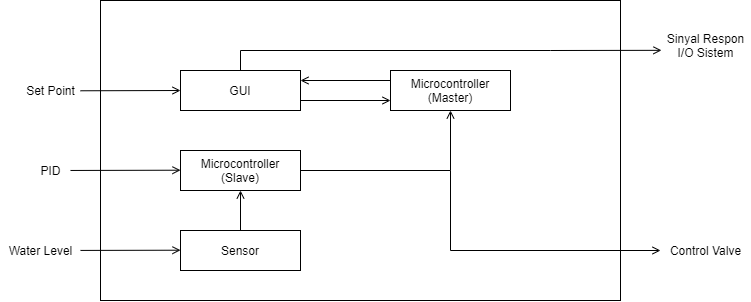

The diagram above was exported from draw.io. Its source (the exported page's mxGraphModel, read from the mxfile embedded in the PNG):
<mxGraphModel dx="1703" dy="487" grid="1" gridSize="10" guides="1" tooltips="1" connect="1" arrows="1" fold="1" page="1" pageScale="1" pageWidth="850" pageHeight="1100" math="0" shadow="0">
  <root>
    <mxCell id="0" />
    <mxCell id="1" parent="0" />
    <mxCell id="88g6A5Ktk33lzkipVMQd-26" value="" style="rounded=0;whiteSpace=wrap;html=1;fillColor=none;" parent="1" vertex="1">
      <mxGeometry x="80" y="90" width="520" height="300" as="geometry" />
    </mxCell>
    <mxCell id="88g6A5Ktk33lzkipVMQd-2" value="Set Point" style="text;html=1;align=center;verticalAlign=middle;resizable=0;points=[];autosize=1;" parent="1" vertex="1">
      <mxGeometry y="170" width="60" height="20" as="geometry" />
    </mxCell>
    <mxCell id="88g6A5Ktk33lzkipVMQd-3" value="PID" style="text;html=1;align=center;verticalAlign=middle;resizable=0;points=[];autosize=1;" parent="1" vertex="1">
      <mxGeometry x="10" y="250" width="40" height="20" as="geometry" />
    </mxCell>
    <mxCell id="88g6A5Ktk33lzkipVMQd-4" value="Water Level" style="text;html=1;align=center;verticalAlign=middle;resizable=0;points=[];autosize=1;" parent="1" vertex="1">
      <mxGeometry x="-20" y="330" width="80" height="20" as="geometry" />
    </mxCell>
    <mxCell id="88g6A5Ktk33lzkipVMQd-11" style="edgeStyle=none;rounded=0;orthogonalLoop=1;jettySize=auto;html=1;exitX=0;exitY=0.5;exitDx=0;exitDy=0;entryX=1;entryY=0.514;entryDx=0;entryDy=0;entryPerimeter=0;startArrow=open;startFill=0;endArrow=none;endFill=0;targetPerimeterSpacing=1;" parent="1" source="88g6A5Ktk33lzkipVMQd-5" target="88g6A5Ktk33lzkipVMQd-2" edge="1">
      <mxGeometry relative="1" as="geometry" />
    </mxCell>
    <mxCell id="88g6A5Ktk33lzkipVMQd-5" value="GUI" style="rounded=0;whiteSpace=wrap;html=1;" parent="1" vertex="1">
      <mxGeometry x="160" y="160" width="120" height="40" as="geometry" />
    </mxCell>
    <mxCell id="88g6A5Ktk33lzkipVMQd-17" style="edgeStyle=none;rounded=0;orthogonalLoop=1;jettySize=auto;html=1;exitX=1;exitY=0.5;exitDx=0;exitDy=0;entryX=0.5;entryY=1;entryDx=0;entryDy=0;startArrow=none;startFill=0;endArrow=open;endFill=0;" parent="1" source="88g6A5Ktk33lzkipVMQd-6" target="88g6A5Ktk33lzkipVMQd-8" edge="1">
      <mxGeometry relative="1" as="geometry">
        <Array as="points">
          <mxPoint x="430" y="260" />
        </Array>
      </mxGeometry>
    </mxCell>
    <mxCell id="88g6A5Ktk33lzkipVMQd-6" value="Microcontroller&lt;br&gt;(Slave)" style="rounded=0;whiteSpace=wrap;html=1;" parent="1" vertex="1">
      <mxGeometry x="160" y="240" width="120" height="40" as="geometry" />
    </mxCell>
    <mxCell id="88g6A5Ktk33lzkipVMQd-18" style="edgeStyle=none;rounded=0;orthogonalLoop=1;jettySize=auto;html=1;exitX=0.5;exitY=0;exitDx=0;exitDy=0;entryX=0.5;entryY=1;entryDx=0;entryDy=0;startArrow=none;startFill=0;endArrow=open;endFill=0;" parent="1" source="88g6A5Ktk33lzkipVMQd-7" target="88g6A5Ktk33lzkipVMQd-6" edge="1">
      <mxGeometry relative="1" as="geometry" />
    </mxCell>
    <mxCell id="88g6A5Ktk33lzkipVMQd-7" value="Sensor" style="rounded=0;whiteSpace=wrap;html=1;" parent="1" vertex="1">
      <mxGeometry x="160" y="320" width="120" height="40" as="geometry" />
    </mxCell>
    <mxCell id="88g6A5Ktk33lzkipVMQd-8" value="Microcontroller&lt;br&gt;(Master)" style="rounded=0;whiteSpace=wrap;html=1;" parent="1" vertex="1">
      <mxGeometry x="370" y="160" width="120" height="40" as="geometry" />
    </mxCell>
    <mxCell id="88g6A5Ktk33lzkipVMQd-13" value="" style="endArrow=none;html=1;entryX=0;entryY=0.25;entryDx=0;entryDy=0;exitX=1;exitY=0.25;exitDx=0;exitDy=0;startArrow=open;startFill=0;" parent="1" target="88g6A5Ktk33lzkipVMQd-8" edge="1" source="88g6A5Ktk33lzkipVMQd-5">
      <mxGeometry width="50" height="50" relative="1" as="geometry">
        <mxPoint x="280" y="180" as="sourcePoint" />
        <mxPoint x="350" y="180" as="targetPoint" />
      </mxGeometry>
    </mxCell>
    <mxCell id="88g6A5Ktk33lzkipVMQd-14" style="edgeStyle=none;rounded=0;orthogonalLoop=1;jettySize=auto;html=1;exitX=0;exitY=0.5;exitDx=0;exitDy=0;startArrow=open;startFill=0;endArrow=none;endFill=0;" parent="1" edge="1" target="88g6A5Ktk33lzkipVMQd-3">
      <mxGeometry relative="1" as="geometry">
        <mxPoint x="160" y="259.71" as="sourcePoint" />
        <mxPoint x="80" y="260" as="targetPoint" />
      </mxGeometry>
    </mxCell>
    <mxCell id="88g6A5Ktk33lzkipVMQd-15" style="edgeStyle=none;rounded=0;orthogonalLoop=1;jettySize=auto;html=1;exitX=0;exitY=0.5;exitDx=0;exitDy=0;startArrow=open;startFill=0;endArrow=none;endFill=0;" parent="1" target="88g6A5Ktk33lzkipVMQd-4" edge="1">
      <mxGeometry relative="1" as="geometry">
        <mxPoint x="160" y="339.71000000000004" as="sourcePoint" />
        <mxPoint x="120" y="339.99" as="targetPoint" />
      </mxGeometry>
    </mxCell>
    <mxCell id="88g6A5Ktk33lzkipVMQd-22" style="edgeStyle=none;rounded=0;orthogonalLoop=1;jettySize=auto;html=1;exitX=0.5;exitY=0;exitDx=0;exitDy=0;startArrow=none;startFill=0;endArrow=open;endFill=0;entryX=0.011;entryY=0.661;entryDx=0;entryDy=0;entryPerimeter=0;" parent="1" source="88g6A5Ktk33lzkipVMQd-5" edge="1" target="88g6A5Ktk33lzkipVMQd-23">
      <mxGeometry relative="1" as="geometry">
        <mxPoint x="680" y="179.66666666666674" as="targetPoint" />
        <mxPoint x="600" y="180" as="sourcePoint" />
        <Array as="points">
          <mxPoint x="220" y="140" />
          <mxPoint x="530" y="140" />
        </Array>
      </mxGeometry>
    </mxCell>
    <mxCell id="88g6A5Ktk33lzkipVMQd-23" value="Sinyal Respon&lt;br&gt;I/O Sistem" style="text;html=1;align=center;verticalAlign=middle;resizable=0;points=[];autosize=1;" parent="1" vertex="1">
      <mxGeometry x="640" y="120" width="90" height="30" as="geometry" />
    </mxCell>
    <mxCell id="88g6A5Ktk33lzkipVMQd-25" style="edgeStyle=none;rounded=0;orthogonalLoop=1;jettySize=auto;html=1;startArrow=open;startFill=0;endArrow=none;endFill=0;" parent="1" source="88g6A5Ktk33lzkipVMQd-24" edge="1">
      <mxGeometry relative="1" as="geometry">
        <mxPoint x="430" y="260" as="targetPoint" />
        <Array as="points">
          <mxPoint x="430" y="340" />
        </Array>
      </mxGeometry>
    </mxCell>
    <mxCell id="88g6A5Ktk33lzkipVMQd-24" value="Control Valve" style="text;html=1;align=center;verticalAlign=middle;resizable=0;points=[];autosize=1;" parent="1" vertex="1">
      <mxGeometry x="640" y="330" width="90" height="20" as="geometry" />
    </mxCell>
    <mxCell id="-DxntT1LDtX9fjLNhFy1-2" value="" style="endArrow=open;html=1;entryX=0;entryY=0.75;entryDx=0;entryDy=0;exitX=1;exitY=0.25;exitDx=0;exitDy=0;endFill=0;" edge="1" parent="1" target="88g6A5Ktk33lzkipVMQd-8">
      <mxGeometry width="50" height="50" relative="1" as="geometry">
        <mxPoint x="280" y="190" as="sourcePoint" />
        <mxPoint x="320" y="190" as="targetPoint" />
      </mxGeometry>
    </mxCell>
  </root>
</mxGraphModel>